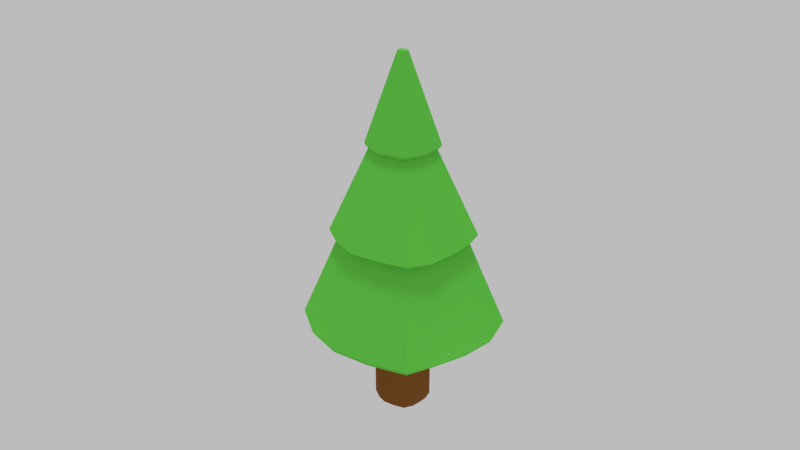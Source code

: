 # Source: Model_Pinetree_001.blend  (saved by Blender 2.78.0; exported with 4.5.12 LTS)
import bpy
from mathutils import Matrix  # noqa: F401  (used for matrix-valued properties, if any)

bpy.ops.wm.read_factory_settings(use_empty=True)
scene = bpy.context.scene
scene.name = 'Scene'

# ---- collections
col_collection_1 = bpy.data.collections.new('Collection 1'); scene.collection.children.link(col_collection_1)

# ---- materials (node trees are filled in below, after node groups)
mat_material = bpy.data.materials.new('Material')
mat_material.alpha_threshold = 0.0
mat_material.use_transparent_shadow = False
mat_material.diffuse_color = (0.1441, 0.6514, 0.07619, 1.0)
mat_material.roughness = 0.5
mat_material.line_color = (0.0, 0.0, 0.0, 1.0)
mat_material_001 = bpy.data.materials.new('Material.001')
mat_material_001.alpha_threshold = 0.0
mat_material_001.use_transparent_shadow = False
mat_material_001.diffuse_color = (0.2462, 0.09084, 0.02315, 1.0)
mat_material_001.roughness = 0.5

# ---- material node trees

# ---- world
world_world = bpy.data.worlds.new('World'); scene.world = world_world
world_world.color = (0.5029, 0.5029, 0.5029)
world_world.use_sun_shadow = False
world_world.sun_shadow_jitter_overblur = 0.0
world_world.cycles.sampling_method = 'MANUAL'

# ---- cameras
cam_camera = bpy.data.cameras.new('Camera')
cam_camera.clip_end = 100.0
cam_camera.lens = 35.0
cam_camera.sensor_width = 32.0
cam_camera.sensor_height = 18.0
cam_camera.ortho_scale = 7.314
cam_camera.dof.focus_distance = 0.0
cam_camera.dof.aperture_fstop = 128.0

# ---- lights
light_lamp_002 = bpy.data.lights.new('Lamp.002', 'POINT')
light_lamp_002.transmission_factor = 0.0
light_lamp_002.cutoff_distance = 30.0
light_lamp_002.energy = 100.0
light_lamp_002.shadow_buffer_clip_start = 1.001
light_lamp_002.shadow_soft_size = 0.1
light_lamp_002.shadow_maximum_resolution = 0.006
light_lamp_002.use_absolute_resolution = True
light_lamp_001 = bpy.data.lights.new('Lamp.001', 'POINT')
light_lamp_001.transmission_factor = 0.0
light_lamp_001.cutoff_distance = 30.0
light_lamp_001.energy = 100.0
light_lamp_001.shadow_buffer_clip_start = 1.001
light_lamp_001.shadow_soft_size = 0.1
light_lamp_001.shadow_maximum_resolution = 0.006
light_lamp_001.use_absolute_resolution = True
light_sun = bpy.data.lights.new('Sun', 'SUN')
light_sun.transmission_factor = 0.0
light_sun.angle = 0.1993
light_sun.energy = 1.0
light_sun.shadow_buffer_clip_start = 0.5
light_sun.shadow_soft_size = 0.1
light_sun.shadow_cascade_max_distance = 1000.0
light_lamp = bpy.data.lights.new('Lamp', 'POINT')
light_lamp.transmission_factor = 0.0
light_lamp.cutoff_distance = 30.0
light_lamp.energy = 100.0
light_lamp.shadow_buffer_clip_start = 1.001
light_lamp.shadow_soft_size = 0.1
light_lamp.shadow_maximum_resolution = 0.006
light_lamp.use_absolute_resolution = True

# ---- meshes
me_cube = bpy.data.meshes.new('Cube')
me_cube.from_pydata([(2.603, 0.8211, 3.024), (2.601, -0.7862, 3.024), (0.7805, -0.804, 3.024), (0.7805, 0.8122, 3.024), (1.691, 1.102, 3.024), (1.691, -1.103, 3.089), (2.784, -0.004783, 3.024), (0.5351, -0.004782, 3.024), (5.467, -0.02438, 2.876), (2.784, -0.004783, 3.581), (2.601, -0.7862, 3.581), (1.691, 1.102, 3.581), (0.7805, 0.8122, 3.581), (1.691, -1.103, 3.581), (0.7805, -0.804, 3.581), (0.5351, -0.004782, 3.581), (2.603, 0.8211, 3.581), (4.059, -0.01383, 7.049), (4.815, -2.751, 2.916), (1.708, 3.837, 2.864), (-1.469, 2.826, 2.868), (1.708, -3.855, 2.973), (-1.469, -2.813, 2.958), (-2.325, -0.02438, 2.853), (4.89, 2.857, 2.856), (4.343, -0.01592, 7.021), (3.664, -1.701, 7.049), (1.699, 2.376, 7.049), (-0.267, 1.75, 7.049), (1.699, -2.384, 7.049), (-0.267, -1.739, 7.049), (-0.7968, -0.01383, 7.049), (3.668, 1.769, 7.049), (2.878, -0.005307, 10.96), (3.9, -1.905, 7.021), (1.701, 2.659, 7.021), (-0.5001, 1.959, 7.021), (1.701, -2.67, 7.021), (-0.5001, -1.948, 7.021), (-1.093, -0.01592, 7.021), (3.905, 1.98, 7.021), (3.028, -0.006477, 10.95), (2.679, -0.8531, 10.96), (1.692, 1.195, 10.96), (0.7036, 0.8811, 10.96), (1.692, -1.196, 10.96), (0.7036, -0.8724, 10.96), (0.4374, -0.005306, 10.96), (2.681, 0.8907, 10.96), (1.873, 0.001758, 14.82), (2.804, -0.9609, 10.95), (1.693, 1.345, 10.95), (0.5804, 0.9914, 10.95), (1.693, -1.347, 10.95), (0.5804, -0.9826, 10.95), (0.2807, -0.006476, 10.95), (2.806, 1.002, 10.95), (4.019, 2.081, 7.134), (1.842, -0.1324, 14.82), (1.685, 0.1918, 14.82), (1.529, 0.1421, 14.82), (1.685, -0.1868, 14.82), (1.529, -0.1355, 14.82), (1.487, 0.001759, 14.82), (1.842, 0.1436, 14.82), (1.685, 0.001758, 14.82), (1.702, 2.795, 7.134), (-1.235, -0.01744, 7.134), (-0.6115, -2.048, 7.134), (1.702, -2.807, 7.134), (4.48, -0.01745, 7.134), (4.015, -2.003, 7.134), (-0.6115, 2.058, 7.134), (1.693, -1.397, 11.06), (2.845, -0.9962, 11.06), (3.077, -0.006904, 11.06), (2.847, 1.039, 11.06), (0.2295, -0.006903, 11.06), (0.5402, 1.027, 11.06), (1.693, 1.394, 11.06), (0.5402, -1.019, 11.06), (1.709, -3.933, 3.125), (4.88, -2.806, 3.093), (5.544, -0.02506, 3.028), (4.955, 2.915, 3.008), (-2.406, -0.02505, 3.005), (-1.533, 2.883, 3.02), (1.709, 3.914, 3.016), (-1.533, -2.87, 3.11), (-2.16, -0.0233, 2.875), (-1.339, -2.697, 2.855), (1.707, 3.679, 2.762), (-1.339, 2.71, 2.846), (4.758, 2.74, 2.753), (1.707, -3.696, 2.87), (5.309, -0.0233, 2.774), (4.684, -2.637, 2.813), (2.132, 1.001, 3.023), (2.131, -0.9844, 3.057), (2.132, 1.001, 3.665), (2.131, -0.9844, 3.622), (3.331, 3.486, 2.845), (3.328, -3.441, 2.949), (2.69, 2.158, 7.072), (2.688, -2.128, 7.072), (2.814, 2.416, 7.043), (2.812, -2.383, 7.043), (2.173, 1.086, 10.88), (2.172, -1.068, 10.97), (2.238, 1.222, 10.88), (2.237, -1.203, 10.96), (1.733, 0.1742, 14.81), (1.733, -0.1668, 14.81), (1.749, 0.001325, 14.81), (2.872, -2.506, 7.161), (2.875, 2.539, 7.161), (2.26, 1.267, 10.99), (2.259, -1.247, 11.07), (3.365, 3.557, 3.003), (3.362, -3.511, 3.107), (3.259, -3.3, 2.842), (3.262, 3.343, 2.738), (1.262, 1.029, 3.03), (1.262, -1.025, 3.082), (1.262, 1.029, 3.613), (1.262, -1.025, 3.643), (0.0624, 3.581, 2.916), (0.04562, -3.584, 2.924), (0.7035, 2.218, 7.091), (0.7035, -2.216, 7.091), (0.5792, 2.482, 7.061), (0.5792, -2.482, 7.061), (1.221, 1.116, 10.96), (1.221, -1.112, 10.97), (1.155, 1.256, 10.96), (1.155, -1.252, 10.96), (1.662, 0.1794, 14.81), (1.662, -0.1733, 14.81), (1.639, 0.001844, 14.81), (0.52, 2.608, 7.183), (0.52, -2.61, 7.183), (1.134, -1.298, 11.08), (1.134, 1.302, 11.07), (0.01176, -3.657, 3.088), (0.02853, 3.654, 2.998), (0.1317, 3.434, 2.806), (0.1149, -3.436, 2.814), (2.774, -0.374, 3.021), (0.5771, -0.3836, 3.042), (2.774, -0.374, 3.519), (0.5771, -0.3836, 3.596), (5.191, -1.445, 2.904), (-2.181, -1.479, 2.92), (3.982, -0.8688, 7.015), (-0.7073, -0.8934, 7.091), (4.317, -0.9837, 6.997), (-0.9931, -1.007, 7.061), (2.866, -0.4104, 10.96), (0.4829, -0.4208, 10.93), (3.015, -0.4692, 10.96), (0.3317, -0.4809, 10.92), (1.872, -0.01757, 14.82), (1.687, -0.0469, 14.82), (1.495, -0.01921, 14.82), (-1.13, -1.062, 7.184), (4.452, -1.038, 7.119), (3.064, -0.4885, 11.07), (0.2824, -0.5006, 11.04), (5.316, -1.413, 3.055), (-2.259, -1.51, 3.084), (5.035, -1.383, 2.793), (-2.022, -1.415, 2.896), (1.746, -0.03634, 14.81), (1.648, -0.03956, 14.81), (0.5866, 0.385, 3.027), (2.765, 0.3898, 3.057), (0.5866, 0.385, 3.633), (2.765, 0.3898, 3.547), (-2.147, 1.452, 2.796), (5.454, 1.469, 2.85), (-0.6865, 0.882, 7.086), (4.017, 0.8922, 7.086), (-0.9698, 0.9925, 7.057), (4.296, 1.004, 7.057), (0.4932, 0.4216, 10.94), (2.857, 0.4267, 10.97), (0.3434, 0.48, 10.93), (3.004, 0.4858, 10.96), (1.496, 0.02992, 14.82), (1.871, 0.03074, 14.82), (1.686, 0.05655, 14.82), (-1.105, 1.045, 7.178), (4.43, 1.057, 7.178), (3.053, 0.505, 11.08), (0.2945, 0.499, 11.05), (5.53, 1.499, 3.012), (-2.225, 1.482, 3.012), (-1.989, 1.39, 2.858), (5.299, 1.406, 2.74), (1.746, 0.04689, 14.81), (1.649, 0.04996, 14.81), (2.132, 1.001, -1.015), (1.691, 1.102, -1.015), (1.262, 1.029, -1.015), (0.7805, 0.8122, -1.015), (0.5866, 0.385, -1.015), (0.5351, -0.004782, -1.015), (0.5771, -0.3836, -1.015), (2.603, 0.8211, -1.015), (2.765, 0.3898, -1.015), (2.784, -0.004783, -1.015), (2.774, -0.374, -1.015), (2.601, -0.7862, -1.015), (2.131, -0.9844, -1.015), (1.691, -1.103, -1.015), (0.7805, -0.804, -1.015), (1.262, -1.025, -1.015)], [], [(97, 4, 11, 99), (122, 203, 204, 3), (97, 201, 202, 4), (122, 3, 12, 124), (174, 7, 15, 176), (175, 0, 16, 177), (146, 94, 21, 127), (121, 91, 19, 101), (171, 90, 22, 152), (145, 92, 20, 126), (148, 2, 14, 150), (123, 5, 13, 125), (147, 6, 9, 149), (98, 1, 10, 100), (144, 86, 28, 128), (196, 85, 31, 180), (119, 82, 26, 104), (195, 84, 32, 181), (170, 95, 8, 151), (198, 93, 24, 179), (120, 96, 18, 102), (197, 89, 23, 178), (104, 26, 34, 106), (181, 32, 40, 183), (153, 17, 25, 155), (129, 29, 37, 131), (169, 88, 30, 154), (118, 87, 27, 103), (143, 81, 29, 129), (168, 83, 17, 153), (165, 70, 33, 157), (140, 69, 45, 133), (115, 66, 43, 107), (164, 68, 46, 158), (180, 31, 39, 182), (128, 28, 36, 130), (154, 30, 38, 156), (103, 27, 35, 105), (107, 43, 51, 109), (158, 46, 54, 160), (132, 44, 52, 134), (184, 47, 55, 186), (192, 57, 48, 185), (114, 71, 42, 108), (191, 67, 47, 184), (139, 72, 44, 132), (142, 78, 60, 136), (194, 77, 63, 188), (117, 74, 58, 112), (193, 76, 64, 189), (133, 45, 53, 135), (157, 33, 41, 159), (185, 48, 56, 187), (108, 42, 50, 110), (173, 163, 62, 137), (172, 162, 61, 112), (199, 190, 65, 113), (200, 188, 63, 138), (167, 80, 62, 163), (116, 79, 59, 111), (141, 73, 61, 137), (166, 75, 49, 161), (130, 36, 72, 139), (182, 39, 67, 191), (106, 34, 71, 114), (183, 40, 57, 192), (156, 38, 68, 164), (105, 35, 66, 115), (131, 37, 69, 140), (155, 25, 70, 165), (159, 41, 75, 166), (135, 53, 73, 141), (109, 51, 79, 116), (160, 54, 80, 167), (187, 56, 76, 193), (110, 50, 74, 117), (186, 55, 77, 194), (134, 52, 78, 142), (151, 8, 83, 168), (127, 21, 81, 143), (101, 19, 87, 118), (152, 22, 88, 169), (179, 24, 84, 195), (102, 18, 82, 119), (178, 23, 85, 196), (126, 20, 86, 144), (176, 15, 89, 197), (100, 10, 96, 120), (177, 16, 93, 198), (149, 9, 95, 170), (124, 12, 92, 145), (150, 14, 90, 171), (99, 11, 91, 121), (125, 13, 94, 146), (16, 99, 121, 93), (13, 100, 120, 94), (21, 102, 119, 81), (24, 101, 118, 84), (53, 110, 117, 73), (56, 109, 116, 76), (40, 105, 115, 57), (37, 106, 114, 69), (76, 116, 111, 64), (189, 199, 113, 49), (161, 172, 112, 58), (45, 108, 110, 53), (73, 117, 112, 61), (69, 114, 108, 45), (48, 107, 109, 56), (32, 103, 105, 40), (57, 115, 107, 48), (84, 118, 103, 32), (29, 104, 106, 37), (94, 120, 102, 21), (81, 119, 104, 29), (5, 98, 100, 13), (93, 121, 101, 24), (0, 208, 201, 97), (0, 97, 99, 16), (14, 125, 146, 90), (11, 124, 145, 91), (19, 126, 144, 87), (22, 127, 143, 88), (51, 134, 142, 79), (54, 135, 141, 80), (38, 131, 140, 68), (35, 130, 139, 66), (80, 141, 137, 62), (190, 200, 138, 65), (162, 173, 137, 61), (46, 133, 135, 54), (79, 142, 136, 59), (66, 139, 132, 43), (43, 132, 134, 51), (27, 128, 130, 35), (68, 140, 133, 46), (88, 143, 129, 30), (30, 129, 131, 38), (87, 144, 128, 27), (2, 123, 125, 14), (91, 145, 126, 19), (90, 146, 127, 22), (4, 122, 124, 11), (4, 202, 203, 122), (65, 138, 173, 162), (49, 113, 172, 161), (15, 150, 171, 89), (10, 149, 170, 96), (23, 152, 169, 85), (18, 151, 168, 82), (55, 160, 167, 77), (50, 159, 166, 74), (34, 155, 165, 71), (39, 156, 164, 67), (74, 166, 161, 58), (77, 167, 163, 63), (113, 65, 162, 172), (138, 63, 163, 173), (42, 157, 159, 50), (47, 158, 160, 55), (31, 154, 156, 39), (67, 164, 158, 47), (71, 165, 157, 42), (82, 168, 153, 26), (85, 169, 154, 31), (26, 153, 155, 34), (96, 170, 151, 18), (1, 147, 149, 10), (7, 148, 150, 15), (89, 171, 152, 23), (59, 136, 200, 190), (64, 111, 199, 189), (9, 177, 198, 95), (12, 176, 197, 92), (20, 178, 196, 86), (8, 179, 195, 83), (52, 186, 194, 78), (41, 187, 193, 75), (25, 183, 192, 70), (36, 182, 191, 72), (136, 60, 188, 200), (111, 59, 190, 199), (33, 185, 187, 41), (75, 193, 189, 49), (78, 194, 188, 60), (72, 191, 184, 44), (70, 192, 185, 33), (44, 184, 186, 52), (28, 180, 182, 36), (17, 181, 183, 25), (92, 197, 178, 20), (95, 198, 179, 8), (83, 195, 181, 17), (86, 196, 180, 28), (6, 175, 177, 9), (3, 174, 176, 12), (207, 206, 205, 204, 203, 202, 201, 208, 209, 210, 211, 212, 213, 214, 216, 215), (213, 212, 1, 98), (212, 211, 147, 1), (204, 205, 174, 3), (215, 216, 123, 2), (210, 209, 175, 6), (209, 208, 0, 175), (206, 207, 148, 7), (207, 215, 2, 148), (205, 206, 7, 174), (216, 214, 5, 123), (214, 213, 98, 5), (211, 210, 6, 147)])
me_cube.polygons.foreach_set('material_index', [1, 1, 1, 1, 1, 1, 0, 0, 0, 0, 1, 1, 1, 1, 0, 0, 0, 0, 0, 0, 0, 0, 0, 0, 0, 0, 0, 0, 0, 0, 0, 0, 0, 0, 0, 0, 0, 0, 0, 0, 0, 0, 0, 0, 0, 0, 0, 0, 0, 0, 0, 0, 0, 0, 0, 0, 0, 0, 0, 0, 0, 0, 0, 0, 0, 0, 0, 0, 0, 0, 0, 0, 0, 0, 0, 0, 0, 0, 0, 0, 0, 0, 0, 0, 0, 0, 0, 0, 0, 0, 0, 0, 0, 0, 0, 0, 0, 0, 0, 0, 0, 0, 0, 0, 0, 0, 0, 0, 0, 0, 0, 0, 0, 0, 0, 1, 0, 1, 1, 0, 0, 0, 0, 0, 0, 0, 0, 0, 0, 0, 0, 0, 0, 0, 0, 0, 0, 0, 0, 1, 0, 0, 1, 1, 0, 0, 0, 0, 0, 0, 0, 0, 0, 0, 0, 0, 0, 0, 0, 0, 0, 0, 0, 0, 0, 0, 0, 1, 1, 0, 0, 0, 0, 0, 0, 0, 0, 0, 0, 0, 0, 0, 0, 0, 0, 0, 0, 0, 0, 0, 0, 0, 0, 0, 1, 1, 1, 1, 1, 1, 1, 1, 1, 1, 1, 1, 1, 1, 1])
me_cube.materials.append(mat_material)
me_cube.materials.append(mat_material_001)
me_cube.use_remesh_preserve_volume = False
me_cube.use_remesh_preserve_attributes = False
me_cube.use_mirror_vertex_groups = False
me_cube.update()

# ---- objects
ob_lamp_002 = bpy.data.objects.new('Lamp.002', light_lamp_002)
ob_lamp_001 = bpy.data.objects.new('Lamp.001', light_lamp_001)
ob_sun = bpy.data.objects.new('Sun', light_sun)
ob_cube = bpy.data.objects.new('Cube', me_cube)
ob_lamp = bpy.data.objects.new('Lamp', light_lamp)
ob_camera = bpy.data.objects.new('Camera', cam_camera)

# ---- transforms, parenting, visibility, modifiers, constraints
ob_lamp_002.location = (8.398, -1.355, 1.41)
ob_lamp_002.rotation_euler = (0.6503, 0.05522, 1.866)
ob_lamp_002.lock_rotations_4d = False
ob_lamp_002.empty_display_type = 'ARROWS'
ob_lamp_002.color = (0.0, 0.0, 0.0, 0.0)
ob_lamp_002.lineart.crease_threshold = 0.0
ob_lamp_001.location = (-3.835, -12.64, 1.668)
ob_lamp_001.rotation_euler = (0.6503, 0.05522, 1.866)
ob_lamp_001.lock_rotations_4d = False
ob_lamp_001.empty_display_type = 'ARROWS'
ob_lamp_001.color = (0.0, 0.0, 0.0, 0.0)
ob_lamp_001.lineart.crease_threshold = 0.0
ob_sun.location = (-10.75, -8.062, 29.04)
ob_sun.lineart.crease_threshold = 0.0
ob_cube.location = (-1.675, 0.0, 1.017)
ob_cube.lock_rotations_4d = False
ob_cube.empty_display_type = 'ARROWS'
ob_cube.lineart.crease_threshold = 0.0
ob_lamp.location = (13.76, 16.29, 19.89)
ob_lamp.rotation_euler = (0.6503, 0.05522, 1.866)
ob_lamp.lock_rotations_4d = False
ob_lamp.empty_display_type = 'ARROWS'
ob_lamp.color = (0.0, 0.0, 0.0, 0.0)
ob_lamp.lineart.crease_threshold = 0.0
ob_camera.location = (23.5, -22.29, 24.59)
ob_camera.rotation_euler = (1.109, 0.0, 0.8149)
ob_camera.lock_rotations_4d = False
ob_camera.empty_display_type = 'ARROWS'
ob_camera.color = (0.0, 0.0, 0.0, 0.0)
ob_camera.display_type = 'WIRE'
ob_camera.lineart.crease_threshold = 0.0

# ---- collection membership
col_collection_1.objects.link(ob_lamp_002)
col_collection_1.objects.link(ob_lamp_001)
col_collection_1.objects.link(ob_sun)
col_collection_1.objects.link(ob_cube)
col_collection_1.objects.link(ob_lamp)
col_collection_1.objects.link(ob_camera)

# ---- scene / render settings (as saved in the file)
scene.camera = ob_camera
scene.frame_start = 1; scene.frame_end = 250; scene.frame_set(1)
scene.render.engine = 'BLENDER_EEVEE_NEXT'
scene.render.resolution_percentage = 50
scene.render.dither_intensity = 0.0
scene.cycles.use_denoising = False
scene.cycles.samples = 128
scene.cycles.sampling_pattern = 'TABULATED_SOBOL'
scene.cycles.light_sampling_threshold = 0.0
scene.cycles.use_adaptive_sampling = False
scene.cycles.use_light_tree = False
scene.cycles.blur_glossy = 0.0
scene.cycles.sample_clamp_indirect = 0.0
scene.view_settings.view_transform = 'Standard'
bpy.context.view_layer.update()
